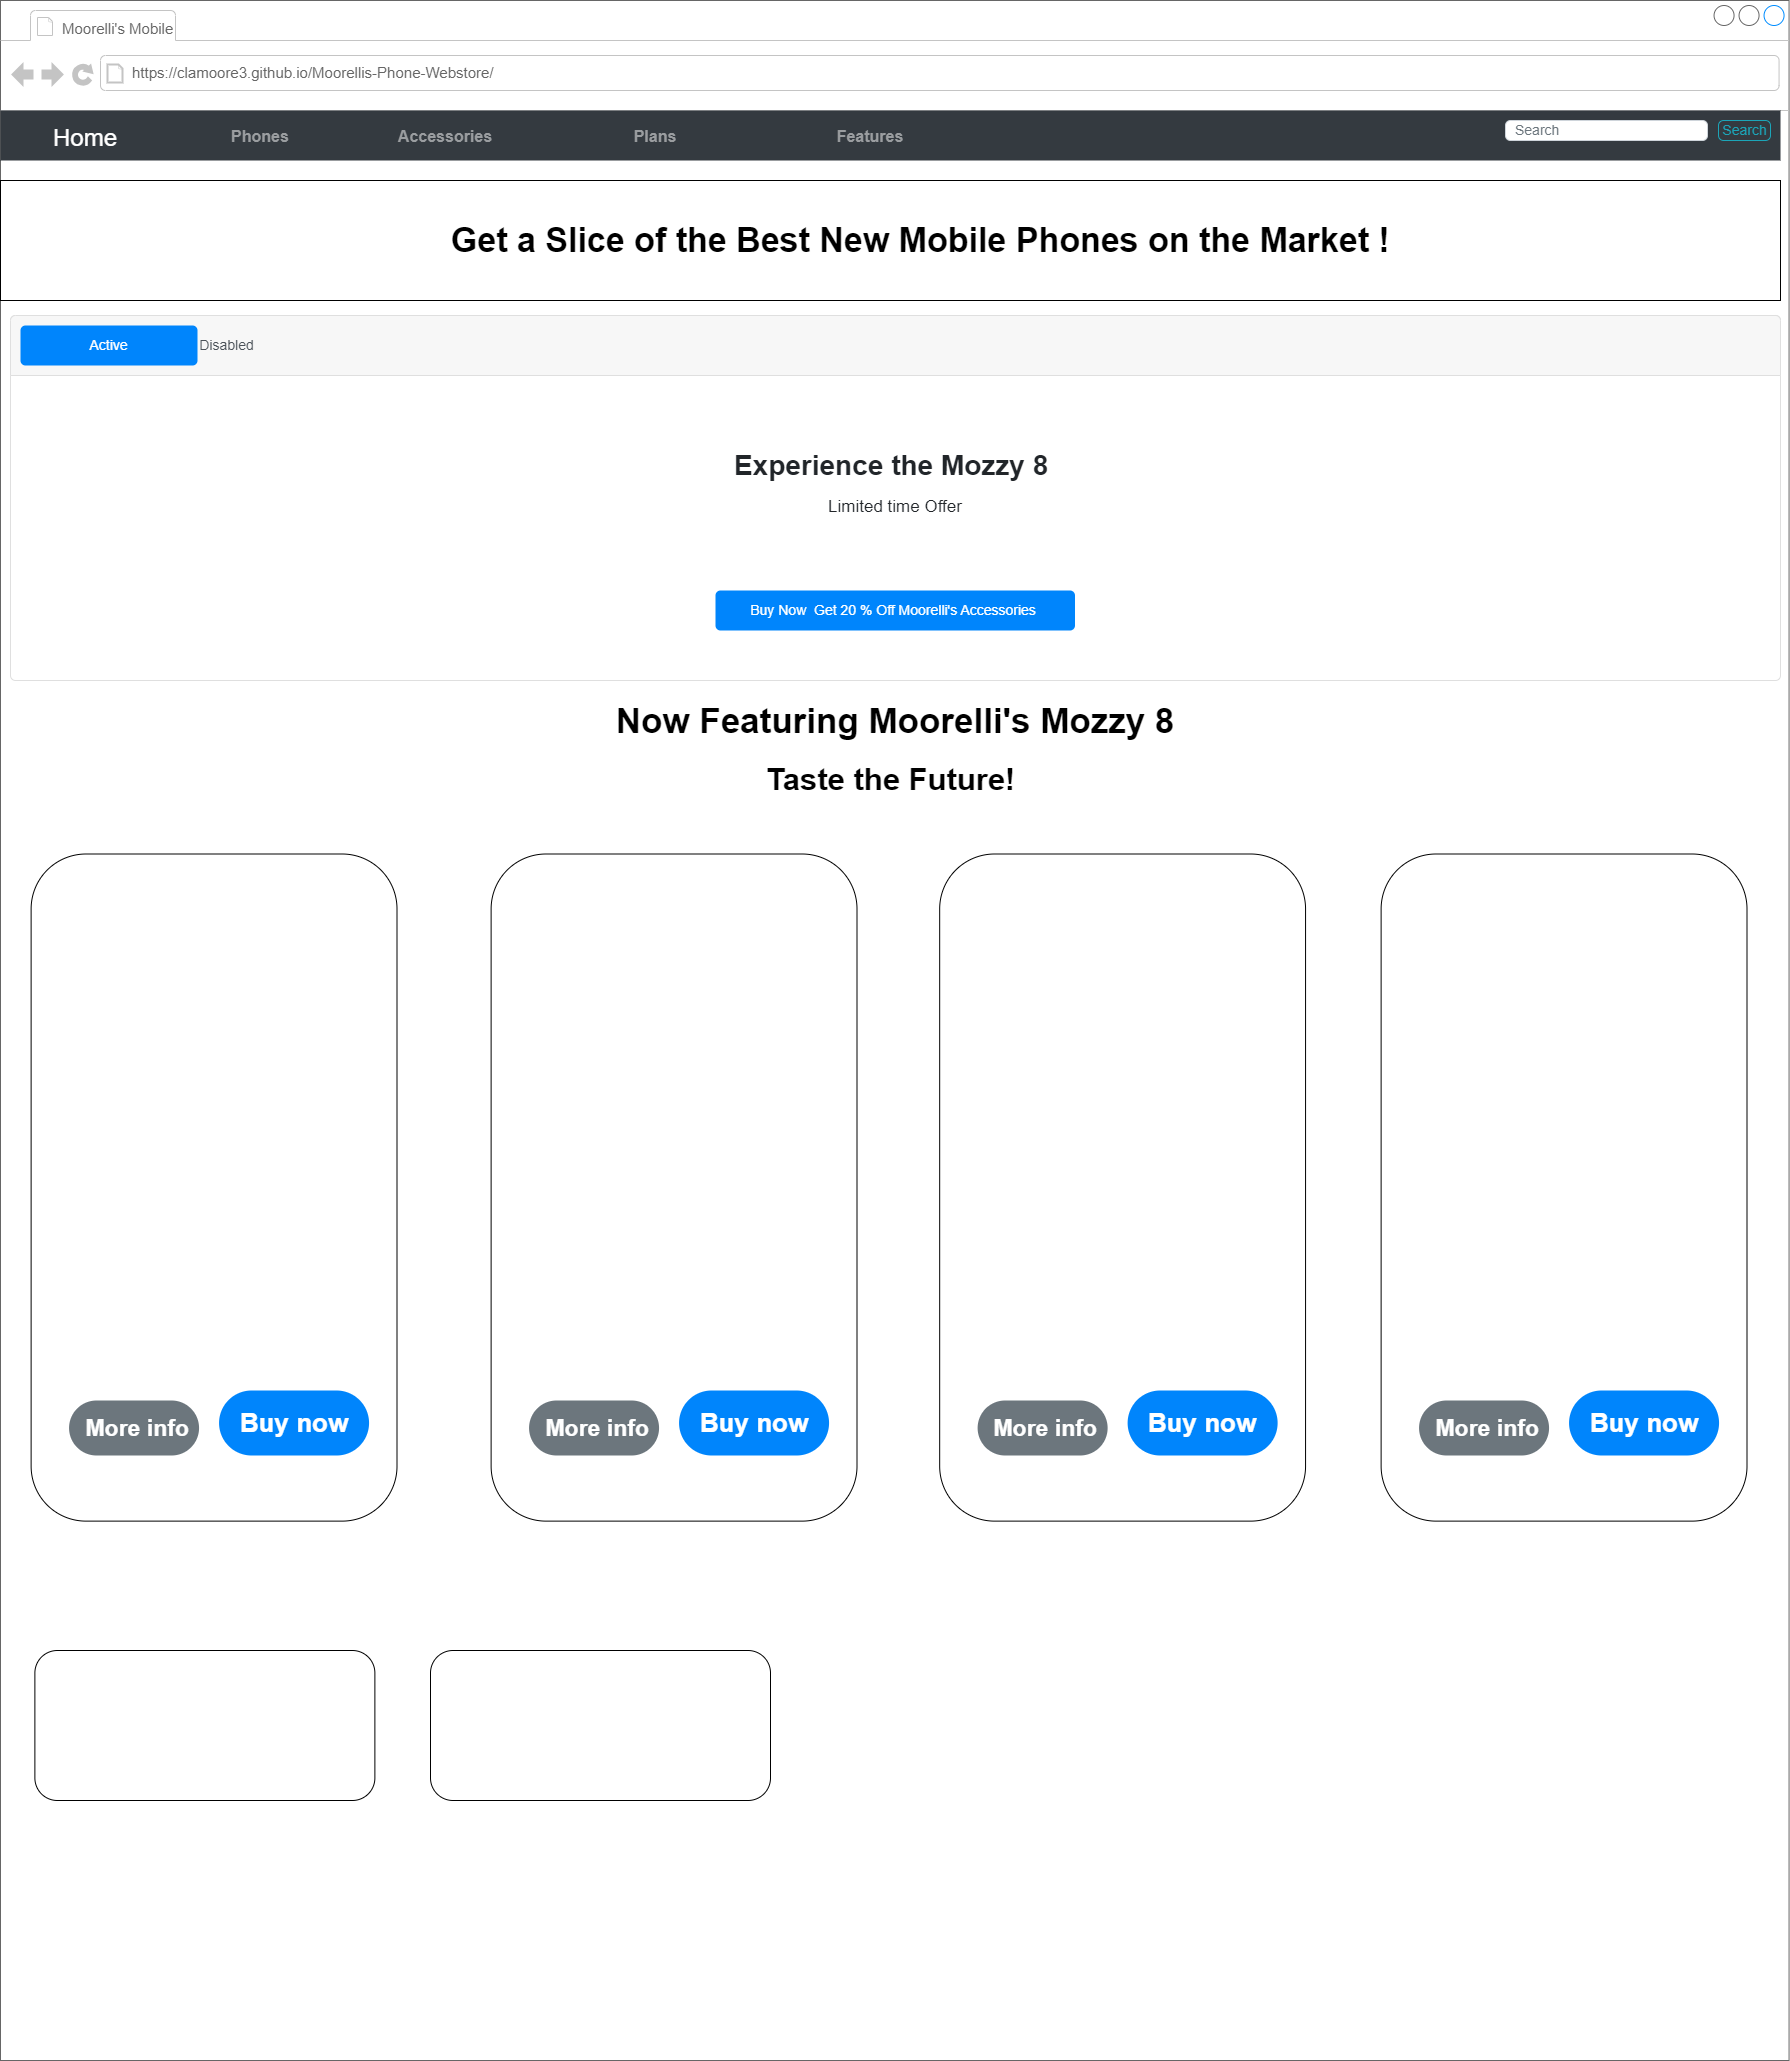

The diagram above was exported from draw.io. Its source (the exported page's mxGraphModel, read from the mxfile embedded in the PNG):
<mxGraphModel dx="2895" dy="1085" grid="1" gridSize="10" guides="1" tooltips="1" connect="1" arrows="1" fold="1" page="1" pageScale="1" pageWidth="850" pageHeight="1100" math="0" shadow="0">
  <root>
    <mxCell id="0" />
    <mxCell id="1" parent="0" />
    <mxCell id="30sA1XTDghmGn5eO5TWr-1" value="" style="strokeWidth=1;shadow=0;dashed=0;align=center;html=1;shape=mxgraph.mockup.containers.browserWindow;rSize=0;strokeColor=#666666;strokeColor2=#008cff;strokeColor3=#c4c4c4;mainText=,;recursiveResize=0;" vertex="1" parent="1">
      <mxGeometry x="-830" y="130" width="1788.56" height="2060" as="geometry" />
    </mxCell>
    <mxCell id="30sA1XTDghmGn5eO5TWr-2" value="Moorelli's Mobile" style="strokeWidth=1;shadow=0;dashed=0;align=center;html=1;shape=mxgraph.mockup.containers.anchor;fontSize=15;fontColor=#666666;align=left;whiteSpace=wrap;" vertex="1" parent="30sA1XTDghmGn5eO5TWr-1">
      <mxGeometry x="60" y="20" width="130" height="16" as="geometry" />
    </mxCell>
    <mxCell id="30sA1XTDghmGn5eO5TWr-3" value="&lt;font style=&quot;font-size: 15px;&quot;&gt;https://clamoore3.github.io/Moorellis-Phone-Webstore/&lt;/font&gt;" style="strokeWidth=1;shadow=0;dashed=0;align=center;html=1;shape=mxgraph.mockup.containers.anchor;rSize=0;fontSize=17;fontColor=#666666;align=left;" vertex="1" parent="30sA1XTDghmGn5eO5TWr-1">
      <mxGeometry x="130" y="60" width="250" height="26" as="geometry" />
    </mxCell>
    <mxCell id="30sA1XTDghmGn5eO5TWr-4" value="" style="html=1;shadow=0;dashed=0;fillColor=#343A40;strokeColor=none;fontSize=16;fontColor=#ffffff;align=left;spacing=15;" vertex="1" parent="30sA1XTDghmGn5eO5TWr-1">
      <mxGeometry y="110" width="1780" height="50" as="geometry" />
    </mxCell>
    <mxCell id="30sA1XTDghmGn5eO5TWr-5" value="Home" style="fillColor=none;strokeColor=none;fontSize=24;fontColor=#ffffff;align=center;" vertex="1" parent="30sA1XTDghmGn5eO5TWr-4">
      <mxGeometry width="170" height="40" relative="1" as="geometry">
        <mxPoint y="5" as="offset" />
      </mxGeometry>
    </mxCell>
    <mxCell id="30sA1XTDghmGn5eO5TWr-6" value="Accessories" style="fillColor=none;strokeColor=none;fontSize=16;fontColor=#9A9DA0;align=center;fontStyle=1" vertex="1" parent="30sA1XTDghmGn5eO5TWr-4">
      <mxGeometry width="130" height="50" relative="1" as="geometry">
        <mxPoint x="380" as="offset" />
      </mxGeometry>
    </mxCell>
    <mxCell id="30sA1XTDghmGn5eO5TWr-7" value="Plans" style="fillColor=none;strokeColor=none;fontSize=16;fontColor=#9A9DA0;align=center;spacingRight=0;fontStyle=1" vertex="1" parent="30sA1XTDghmGn5eO5TWr-4">
      <mxGeometry width="170" height="50" relative="1" as="geometry">
        <mxPoint x="570" as="offset" />
      </mxGeometry>
    </mxCell>
    <mxCell id="30sA1XTDghmGn5eO5TWr-8" value="Features" style="fillColor=none;strokeColor=none;fontSize=16;fontColor=#9A9DA0;align=center;fontStyle=1" vertex="1" parent="30sA1XTDghmGn5eO5TWr-4">
      <mxGeometry width="180" height="50" relative="1" as="geometry">
        <mxPoint x="780" as="offset" />
      </mxGeometry>
    </mxCell>
    <mxCell id="30sA1XTDghmGn5eO5TWr-9" value="Search" style="html=1;shadow=0;dashed=0;shape=mxgraph.bootstrap.rrect;rSize=5;fontSize=14;fontColor=#1CA5B8;strokeColor=#1CA5B8;fillColor=none;" vertex="1" parent="30sA1XTDghmGn5eO5TWr-4">
      <mxGeometry x="1" width="52" height="20" relative="1" as="geometry">
        <mxPoint x="-62" y="10" as="offset" />
      </mxGeometry>
    </mxCell>
    <mxCell id="30sA1XTDghmGn5eO5TWr-10" value="Search" style="html=1;shadow=0;dashed=0;shape=mxgraph.bootstrap.rrect;rSize=5;fontSize=14;fontColor=#6C767D;strokeColor=#CED4DA;fillColor=#ffffff;align=left;spacing=10;" vertex="1" parent="30sA1XTDghmGn5eO5TWr-4">
      <mxGeometry x="1" width="202" height="20" relative="1" as="geometry">
        <mxPoint x="-275" y="10" as="offset" />
      </mxGeometry>
    </mxCell>
    <mxCell id="30sA1XTDghmGn5eO5TWr-13" value="Phones" style="fillColor=none;strokeColor=none;fontSize=16;fontColor=#9A9DA0;align=center;fontStyle=1" vertex="1" parent="30sA1XTDghmGn5eO5TWr-4">
      <mxGeometry x="170" y="3.13" width="180" height="43.75" as="geometry" />
    </mxCell>
    <mxCell id="30sA1XTDghmGn5eO5TWr-11" value="" style="rounded=0;whiteSpace=wrap;html=1;" vertex="1" parent="30sA1XTDghmGn5eO5TWr-1">
      <mxGeometry y="180" width="1780" height="120" as="geometry" />
    </mxCell>
    <mxCell id="30sA1XTDghmGn5eO5TWr-12" value="&lt;b&gt;&lt;font style=&quot;font-size: 34px;&quot;&gt;Get a Slice of the Best New Mobile Phones on the Market !&amp;nbsp;&lt;/font&gt;&lt;/b&gt;" style="text;html=1;align=center;verticalAlign=middle;whiteSpace=wrap;rounded=0;movable=1;resizable=1;rotatable=1;deletable=1;editable=1;locked=0;connectable=1;" vertex="1" parent="30sA1XTDghmGn5eO5TWr-1">
      <mxGeometry x="170" y="190" width="1510" height="100" as="geometry" />
    </mxCell>
    <mxCell id="30sA1XTDghmGn5eO5TWr-20" value="" style="rounded=1;whiteSpace=wrap;html=1;rotation=90;movable=1;resizable=1;rotatable=1;deletable=1;editable=1;locked=0;connectable=1;" vertex="1" parent="30sA1XTDghmGn5eO5TWr-1">
      <mxGeometry x="-120" y="1004.12" width="667.12" height="365.88" as="geometry" />
    </mxCell>
    <mxCell id="30sA1XTDghmGn5eO5TWr-78" value="&lt;span style=&quot;font-size: 35px;&quot;&gt;&lt;b&gt;Now Featuring Moorelli's Mozzy 8&lt;/b&gt;&lt;/span&gt;" style="text;html=1;align=center;verticalAlign=middle;whiteSpace=wrap;rounded=0;" vertex="1" parent="30sA1XTDghmGn5eO5TWr-1">
      <mxGeometry x="122.19" y="690" width="1545.62" height="60" as="geometry" />
    </mxCell>
    <mxCell id="30sA1XTDghmGn5eO5TWr-79" value="&lt;h1 style=&quot;margin-top: 0px; font-size: 31px; line-height: 280%;&quot;&gt;Taste the Future!&amp;nbsp;&lt;/h1&gt;" style="text;html=1;whiteSpace=wrap;overflow=hidden;rounded=0;align=center;" vertex="1" parent="30sA1XTDghmGn5eO5TWr-1">
      <mxGeometry x="20" y="730" width="1750" height="80" as="geometry" />
    </mxCell>
    <mxCell id="30sA1XTDghmGn5eO5TWr-80" value="" style="rounded=1;whiteSpace=wrap;html=1;" vertex="1" parent="30sA1XTDghmGn5eO5TWr-1">
      <mxGeometry x="34.379999999999995" y="1650" width="340" height="150" as="geometry" />
    </mxCell>
    <mxCell id="30sA1XTDghmGn5eO5TWr-81" value="" style="rounded=1;whiteSpace=wrap;html=1;" vertex="1" parent="30sA1XTDghmGn5eO5TWr-1">
      <mxGeometry x="430" y="1650" width="340" height="150" as="geometry" />
    </mxCell>
    <mxCell id="30sA1XTDghmGn5eO5TWr-82" value="&lt;font style=&quot;font-size: 26px;&quot;&gt;Buy now&lt;/font&gt;" style="rounded=1;whiteSpace=wrap;html=1;arcSize=50;strokeColor=none;strokeWidth=1;fillColor=#0085FC;fontColor=#FFFFFF;whiteSpace=wrap;align=center;verticalAlign=middle;spacingLeft=0;fontStyle=1;fontSize=14;spacing=10;movable=1;resizable=1;rotatable=1;deletable=1;editable=1;locked=0;connectable=1;" vertex="1" parent="30sA1XTDghmGn5eO5TWr-1">
      <mxGeometry x="218.56" y="1390" width="150" height="65" as="geometry" />
    </mxCell>
    <mxCell id="30sA1XTDghmGn5eO5TWr-85" value="&lt;font style=&quot;font-size: 23px;&quot;&gt;&amp;nbsp;More info&lt;/font&gt;" style="rounded=1;whiteSpace=wrap;html=1;arcSize=50;strokeColor=none;strokeWidth=1;fillColor=#6C767D;fontColor=#FFFFFF;whiteSpace=wrap;align=center;verticalAlign=middle;spacingLeft=0;fontStyle=1;fontSize=14;spacing=10;movable=1;resizable=1;rotatable=1;deletable=1;editable=1;locked=0;connectable=1;" vertex="1" parent="30sA1XTDghmGn5eO5TWr-1">
      <mxGeometry x="68.56" y="1400" width="130" height="55" as="geometry" />
    </mxCell>
    <mxCell id="30sA1XTDghmGn5eO5TWr-91" value="" style="rounded=1;whiteSpace=wrap;html=1;rotation=90;movable=1;resizable=1;rotatable=1;deletable=1;editable=1;locked=0;connectable=1;" vertex="1" parent="30sA1XTDghmGn5eO5TWr-1">
      <mxGeometry x="340.00000000000006" y="1004.1199999999999" width="667.12" height="365.88" as="geometry" />
    </mxCell>
    <mxCell id="30sA1XTDghmGn5eO5TWr-92" value="&lt;font style=&quot;font-size: 26px;&quot;&gt;Buy now&lt;/font&gt;" style="rounded=1;whiteSpace=wrap;html=1;arcSize=50;strokeColor=none;strokeWidth=1;fillColor=#0085FC;fontColor=#FFFFFF;whiteSpace=wrap;align=center;verticalAlign=middle;spacingLeft=0;fontStyle=1;fontSize=14;spacing=10;movable=1;resizable=1;rotatable=1;deletable=1;editable=1;locked=0;connectable=1;" vertex="1" parent="30sA1XTDghmGn5eO5TWr-1">
      <mxGeometry x="678.56" y="1390" width="150" height="65" as="geometry" />
    </mxCell>
    <mxCell id="30sA1XTDghmGn5eO5TWr-93" value="&lt;font style=&quot;font-size: 23px;&quot;&gt;&amp;nbsp;More info&lt;/font&gt;" style="rounded=1;whiteSpace=wrap;html=1;arcSize=50;strokeColor=none;strokeWidth=1;fillColor=#6C767D;fontColor=#FFFFFF;whiteSpace=wrap;align=center;verticalAlign=middle;spacingLeft=0;fontStyle=1;fontSize=14;spacing=10;movable=1;resizable=1;rotatable=1;deletable=1;editable=1;locked=0;connectable=1;" vertex="1" parent="30sA1XTDghmGn5eO5TWr-1">
      <mxGeometry x="528.56" y="1400" width="130" height="55" as="geometry" />
    </mxCell>
    <mxCell id="30sA1XTDghmGn5eO5TWr-94" value="" style="rounded=1;whiteSpace=wrap;html=1;rotation=90;movable=1;resizable=1;rotatable=1;deletable=1;editable=1;locked=0;connectable=1;" vertex="1" parent="30sA1XTDghmGn5eO5TWr-1">
      <mxGeometry x="788.56" y="1004.1199999999999" width="667.12" height="365.88" as="geometry" />
    </mxCell>
    <mxCell id="30sA1XTDghmGn5eO5TWr-95" value="&lt;font style=&quot;font-size: 26px;&quot;&gt;Buy now&lt;/font&gt;" style="rounded=1;whiteSpace=wrap;html=1;arcSize=50;strokeColor=none;strokeWidth=1;fillColor=#0085FC;fontColor=#FFFFFF;whiteSpace=wrap;align=center;verticalAlign=middle;spacingLeft=0;fontStyle=1;fontSize=14;spacing=10;movable=1;resizable=1;rotatable=1;deletable=1;editable=1;locked=0;connectable=1;" vertex="1" parent="30sA1XTDghmGn5eO5TWr-1">
      <mxGeometry x="1127.12" y="1390" width="150" height="65" as="geometry" />
    </mxCell>
    <mxCell id="30sA1XTDghmGn5eO5TWr-96" value="&lt;font style=&quot;font-size: 23px;&quot;&gt;&amp;nbsp;More info&lt;/font&gt;" style="rounded=1;whiteSpace=wrap;html=1;arcSize=50;strokeColor=none;strokeWidth=1;fillColor=#6C767D;fontColor=#FFFFFF;whiteSpace=wrap;align=center;verticalAlign=middle;spacingLeft=0;fontStyle=1;fontSize=14;spacing=10;movable=1;resizable=1;rotatable=1;deletable=1;editable=1;locked=0;connectable=1;" vertex="1" parent="30sA1XTDghmGn5eO5TWr-1">
      <mxGeometry x="977.1199999999999" y="1400" width="130" height="55" as="geometry" />
    </mxCell>
    <mxCell id="30sA1XTDghmGn5eO5TWr-97" value="" style="rounded=1;whiteSpace=wrap;html=1;rotation=90;movable=1;resizable=1;rotatable=1;deletable=1;editable=1;locked=0;connectable=1;" vertex="1" parent="30sA1XTDghmGn5eO5TWr-1">
      <mxGeometry x="1230" y="1004.1199999999999" width="667.12" height="365.88" as="geometry" />
    </mxCell>
    <mxCell id="30sA1XTDghmGn5eO5TWr-98" value="&lt;font style=&quot;font-size: 26px;&quot;&gt;Buy now&lt;/font&gt;" style="rounded=1;whiteSpace=wrap;html=1;arcSize=50;strokeColor=none;strokeWidth=1;fillColor=#0085FC;fontColor=#FFFFFF;whiteSpace=wrap;align=center;verticalAlign=middle;spacingLeft=0;fontStyle=1;fontSize=14;spacing=10;movable=1;resizable=1;rotatable=1;deletable=1;editable=1;locked=0;connectable=1;" vertex="1" parent="30sA1XTDghmGn5eO5TWr-1">
      <mxGeometry x="1568.56" y="1390" width="150" height="65" as="geometry" />
    </mxCell>
    <mxCell id="30sA1XTDghmGn5eO5TWr-99" value="&lt;font style=&quot;font-size: 23px;&quot;&gt;&amp;nbsp;More info&lt;/font&gt;" style="rounded=1;whiteSpace=wrap;html=1;arcSize=50;strokeColor=none;strokeWidth=1;fillColor=#6C767D;fontColor=#FFFFFF;whiteSpace=wrap;align=center;verticalAlign=middle;spacingLeft=0;fontStyle=1;fontSize=14;spacing=10;movable=1;resizable=1;rotatable=1;deletable=1;editable=1;locked=0;connectable=1;" vertex="1" parent="30sA1XTDghmGn5eO5TWr-1">
      <mxGeometry x="1418.56" y="1400" width="130" height="55" as="geometry" />
    </mxCell>
    <mxCell id="30sA1XTDghmGn5eO5TWr-103" value="" style="html=1;shadow=0;dashed=0;shape=mxgraph.bootstrap.rrect;rSize=5;strokeColor=#DFDFDF;html=1;whiteSpace=wrap;fillColor=#FFFFFF;fontColor=#000000;" vertex="1" parent="30sA1XTDghmGn5eO5TWr-1">
      <mxGeometry x="10" y="315" width="1770" height="365" as="geometry" />
    </mxCell>
    <mxCell id="30sA1XTDghmGn5eO5TWr-104" value="" style="html=1;shadow=0;dashed=0;shape=mxgraph.bootstrap.topButton;strokeColor=inherit;fillColor=#F7F7F7;rSize=5;perimeter=none;whiteSpace=wrap;resizeWidth=1;align=center;spacing=20;fontSize=14;" vertex="1" parent="30sA1XTDghmGn5eO5TWr-103">
      <mxGeometry width="1770" height="60" relative="1" as="geometry" />
    </mxCell>
    <mxCell id="30sA1XTDghmGn5eO5TWr-105" value="Active" style="html=1;shadow=0;dashed=0;shape=mxgraph.bootstrap.rrect;arcSize=5;strokeColor=none;fillColor=#0085FC;rSize=5;perimeter=none;whiteSpace=wrap;resizeWidth=1;align=center;spacing=20;fontSize=14;fontColor=#ffffff;" vertex="1" parent="30sA1XTDghmGn5eO5TWr-103">
      <mxGeometry width="177" height="40" relative="1" as="geometry">
        <mxPoint x="10" y="10" as="offset" />
      </mxGeometry>
    </mxCell>
    <mxCell id="30sA1XTDghmGn5eO5TWr-106" value="Link" style="strokeColor=none;fillColor=none;rSize=5;perimeter=none;whiteSpace=wrap;resizeWidth=1;align=center;spacing=20;fontSize=14;fontColor=#0085FC;" vertex="1" parent="30sA1XTDghmGn5eO5TWr-103">
      <mxGeometry width="110.625" height="40" relative="1" as="geometry">
        <mxPoint x="95" y="10" as="offset" />
      </mxGeometry>
    </mxCell>
    <mxCell id="30sA1XTDghmGn5eO5TWr-107" value="Disabled" style="strokeColor=none;fillColor=none;rSize=5;perimeter=none;whiteSpace=wrap;resizeWidth=1;align=center;spacing=20;fontSize=14;fontColor=#0085FC;fontColor=#4B5259;" vertex="1" parent="30sA1XTDghmGn5eO5TWr-103">
      <mxGeometry width="132.75" height="40" relative="1" as="geometry">
        <mxPoint x="150" y="10" as="offset" />
      </mxGeometry>
    </mxCell>
    <mxCell id="30sA1XTDghmGn5eO5TWr-108" value="&lt;p style=&quot;line-height: 85%; font-size: 19px;&quot;&gt;&lt;/p&gt;&lt;h1 style=&quot;line-height: 85%;&quot;&gt;&lt;b&gt;&lt;span style=&quot;&quot;&gt;Experience the Mozzy 8&amp;nbsp;&lt;/span&gt;&lt;/b&gt;&lt;/h1&gt;&lt;font style=&quot;font-size: 17px;&quot;&gt;Limited time Offer&lt;/font&gt;&lt;p&gt;&lt;/p&gt;" style="perimeter=none;html=1;whiteSpace=wrap;fillColor=none;strokeColor=none;resizeWidth=1;verticalAlign=top;align=center;spacing=20;spacingTop=-10;fontSize=14;fontColor=#212529" vertex="1" parent="30sA1XTDghmGn5eO5TWr-103">
      <mxGeometry width="1770" height="120" relative="1" as="geometry">
        <mxPoint y="105" as="offset" />
      </mxGeometry>
    </mxCell>
    <mxCell id="30sA1XTDghmGn5eO5TWr-109" value="Buy Now&amp;nbsp; Get 20 % Off Moorelli's Accessories&amp;nbsp;" style="html=1;shadow=0;dashed=0;shape=mxgraph.bootstrap.rrect;rSize=5;perimeter=none;whiteSpace=wrap;align=center;fillColor=#0085FC;strokeColor=none;fontColor=#ffffff;resizeWidth=1;fontSize=14;" vertex="1" parent="30sA1XTDghmGn5eO5TWr-103">
      <mxGeometry x="0.5" y="1" width="359.5" height="40" relative="1" as="geometry">
        <mxPoint x="-180" y="-90" as="offset" />
      </mxGeometry>
    </mxCell>
  </root>
</mxGraphModel>